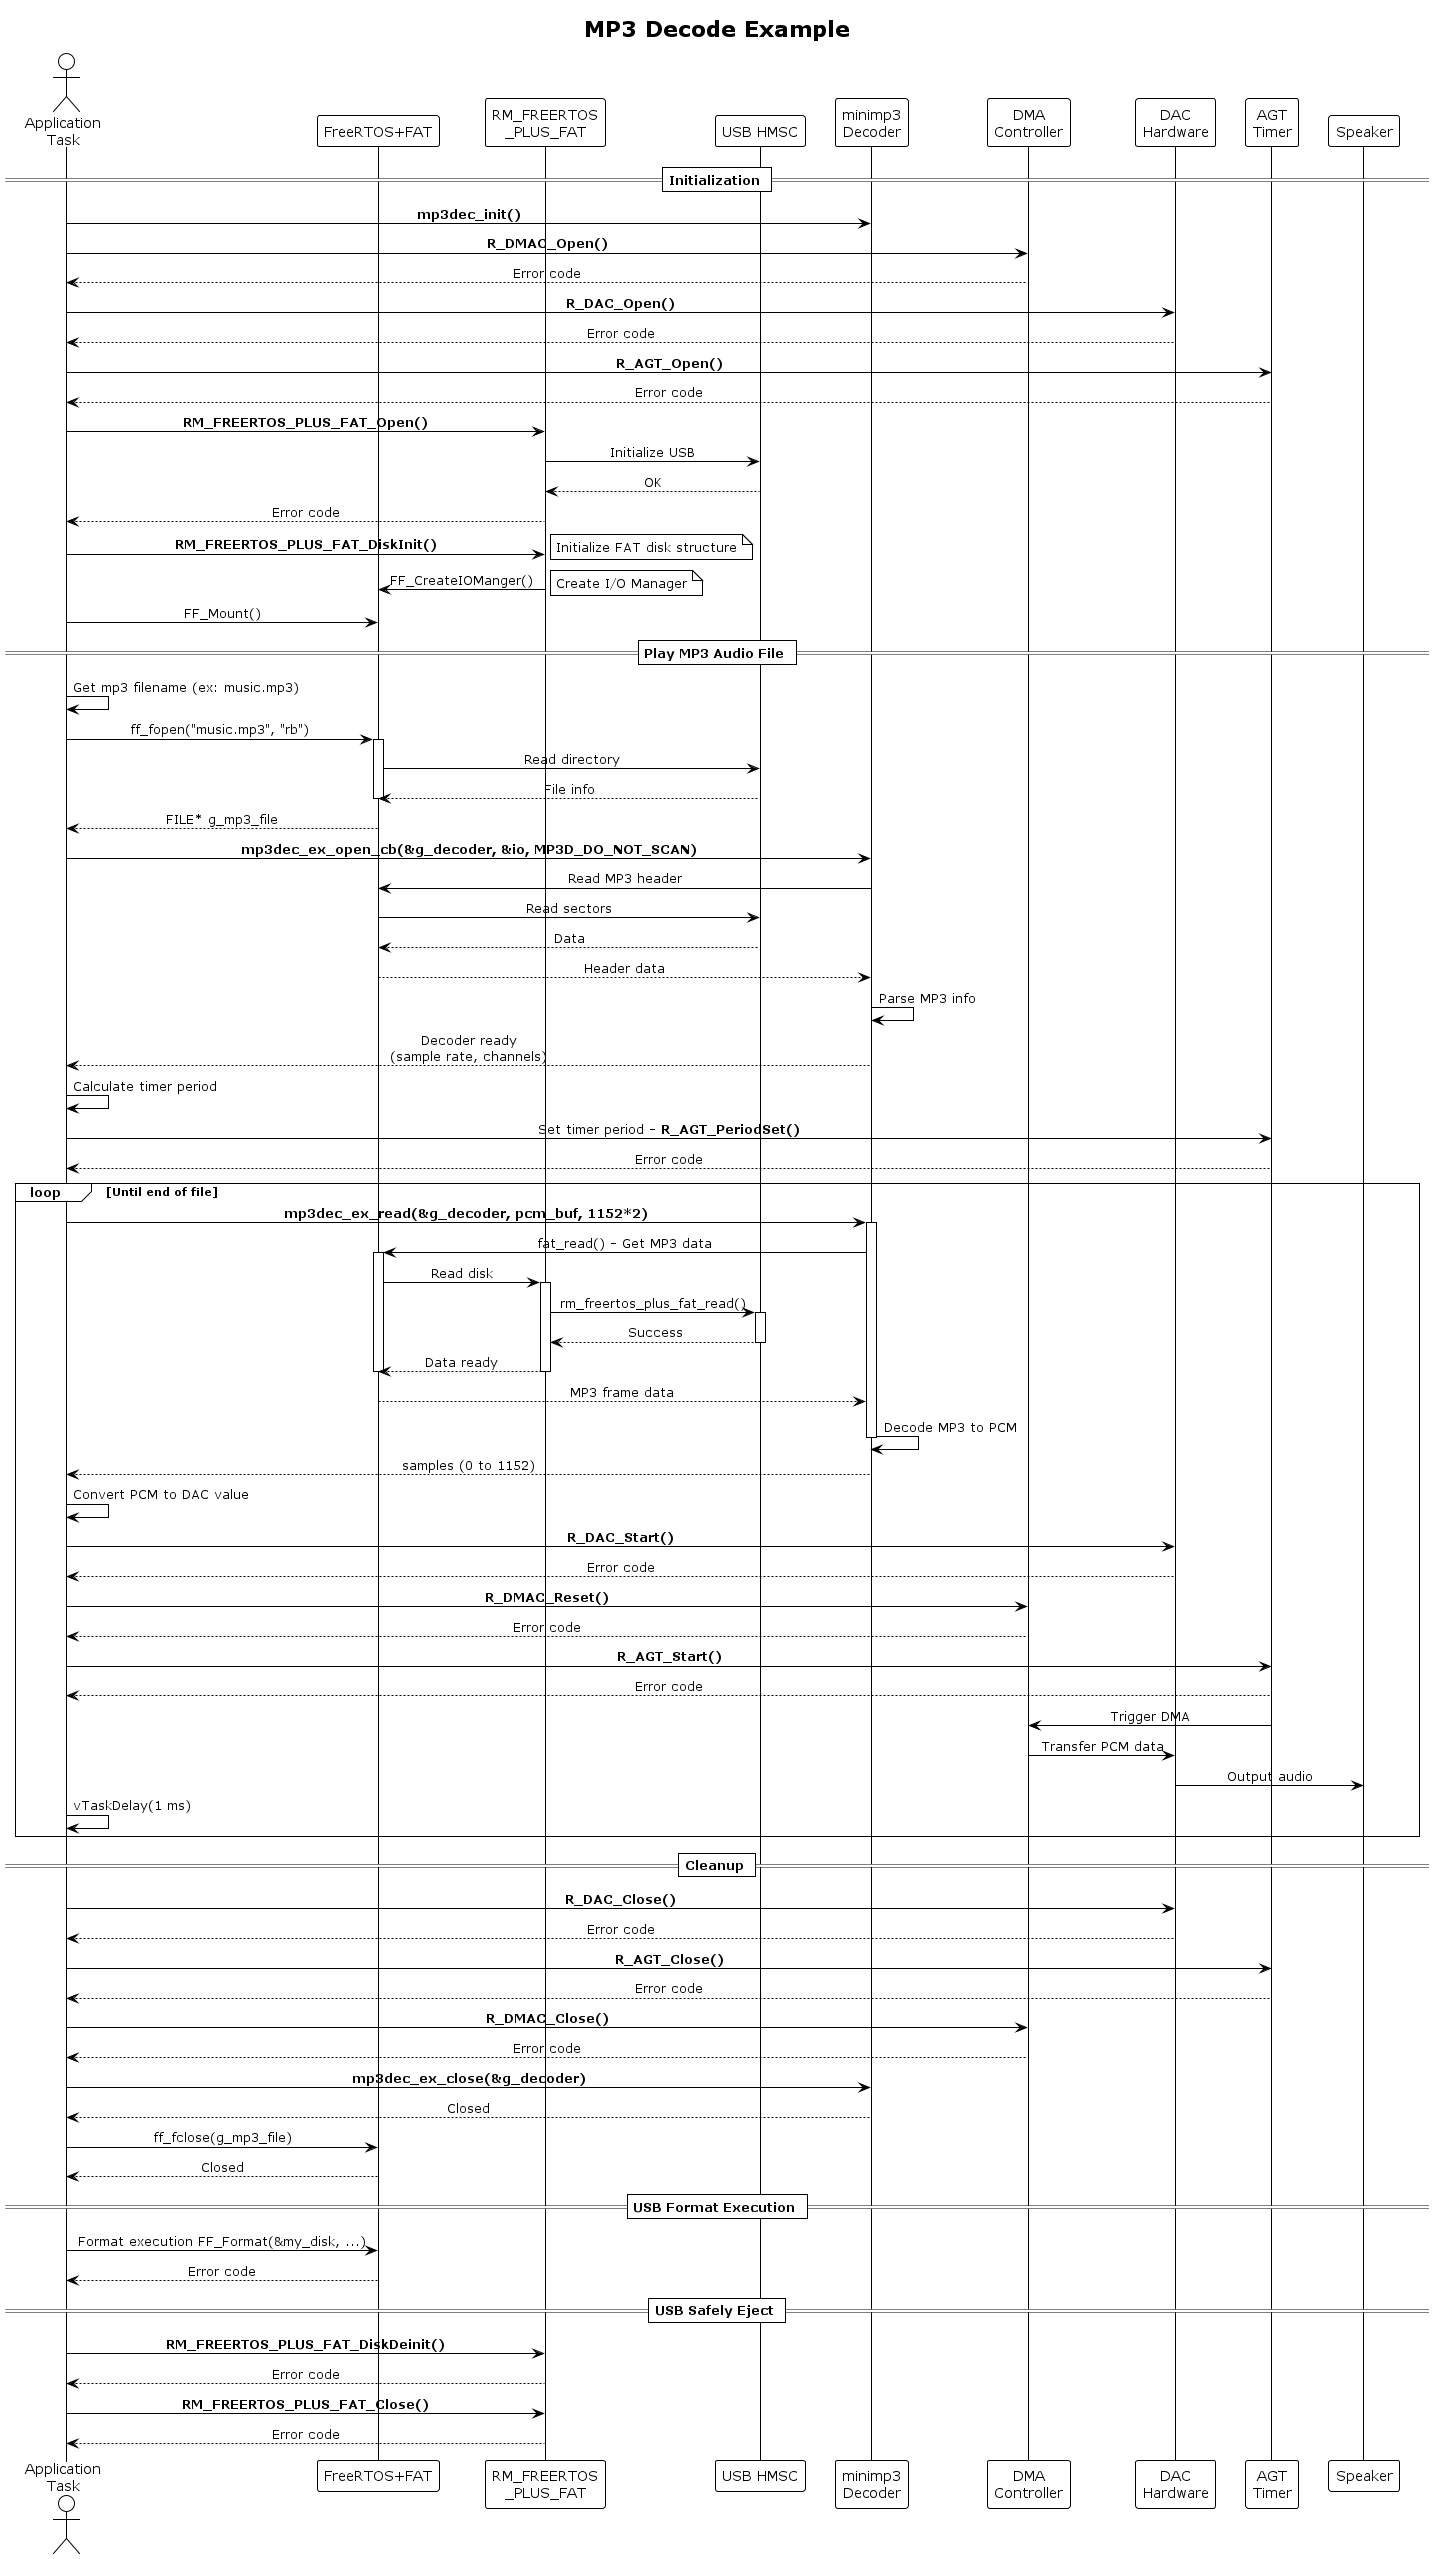

The diagram above was rendered by PlantUML. Its source (embedded in the PNG):
@startuml
!theme plain
skinparam sequenceMessageAlign center

title MP3 Decode Example

actor "Application\nTask" as App
participant "FreeRTOS+FAT" as FAT
participant "RM_FREERTOS\n_PLUS_FAT" as RM
participant "USB HMSC" as USB
participant "minimp3\nDecoder" as MP3
participant "DMA\nController" as DMA
participant "DAC\nHardware" as DAC
participant "AGT\nTimer" as AGT
participant "Speaker" as SPK

== Initialization ==

App -> MP3: **mp3dec_init()**
App -> DMA: **R_DMAC_Open()**
DMA --> App: Error code
App -> DAC: **R_DAC_Open()**
DAC --> App: Error code
App -> AGT: **R_AGT_Open()**
AGT --> App: Error code

App -> RM: **RM_FREERTOS_PLUS_FAT_Open()**
RM -> USB: Initialize USB
USB --> RM: OK
RM --> App: Error code

App -> RM: **RM_FREERTOS_PLUS_FAT_DiskInit()**
note right: Initialize FAT disk structure
RM -> FAT: FF_CreateIOManger()
note right: Create I/O Manager
App -> FAT: FF_Mount()

== Play MP3 Audio File ==

App -> App: Get mp3 filename (ex: music.mp3)
App -> FAT: ff_fopen("music.mp3", "rb")
activate FAT
FAT -> USB: Read directory
USB --> FAT: File info
deactivate FAT
FAT --> App: FILE* g_mp3_file

App -> MP3: **mp3dec_ex_open_cb(&g_decoder, &io, MP3D_DO_NOT_SCAN)**
MP3 -> FAT: Read MP3 header
FAT -> USB: Read sectors
USB --> FAT: Data
FAT --> MP3: Header data
MP3 -> MP3: Parse MP3 info
MP3 --> App: Decoder ready\n(sample rate, channels)
App -> App: Calculate timer period
App -> AGT: Set timer period - **R_AGT_PeriodSet()**
AGT --> App: Error code

loop Until end of file
  App -> MP3: **mp3dec_ex_read(&g_decoder, pcm_buf, 1152*2)**
  activate MP3
  MP3 -> FAT: fat_read() - Get MP3 data
  activate FAT
  FAT -> RM: Read disk
  activate RM
  RM -> USB: rm_freertos_plus_fat_read()
  activate USB
  USB --> RM: Success
  deactivate USB
  RM --> FAT: Data ready
  deactivate RM
  deactivate FAT
  FAT --> MP3: MP3 frame data
  
  MP3 -> MP3: Decode MP3 to PCM
  deactivate MP3
  MP3 --> App: samples (0 to 1152)
  
  App -> App: Convert PCM to DAC value
  App -> DAC: **R_DAC_Start()**
  DAC --> App: Error code
  App -> DMA: **R_DMAC_Reset()**
  DMA --> App: Error code
  App -> AGT: **R_AGT_Start()**
  AGT --> App: Error code
  
  AGT -> DMA: Trigger DMA
  DMA -> DAC: Transfer PCM data
  DAC -> SPK: Output audio
  App -> App: vTaskDelay(1 ms)
end

== Cleanup ==

App -> DAC: **R_DAC_Close()**
DAC --> App: Error code
App -> AGT: **R_AGT_Close()**
AGT --> App: Error code
App -> DMA: **R_DMAC_Close()**
DMA --> App: Error code

App -> MP3: **mp3dec_ex_close(&g_decoder)**
MP3 --> App: Closed

App -> FAT: ff_fclose(g_mp3_file)
FAT --> App: Closed

== USB Format Execution ==

App -> FAT:  Format execution FF_Format(&my_disk, ...)
FAT --> App: Error code

== USB Safely Eject ==
App -> RM: **RM_FREERTOS_PLUS_FAT_DiskDeinit()**
RM --> App: Error code

App -> RM: **RM_FREERTOS_PLUS_FAT_Close()**
RM --> App: Error code

@enduml